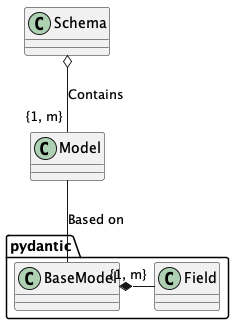

The diagram above was rendered by PlantUML. Its source (embedded in the PNG):
@startuml
class Schema

class Model

class pydantic.BaseModel

class pydantic.Field

Schema o-- "{1, m}" Model : "Contains"

Model -- pydantic.BaseModel : "Based on"

pydantic.BaseModel *- "{1, m}" pydantic.Field
@enduml